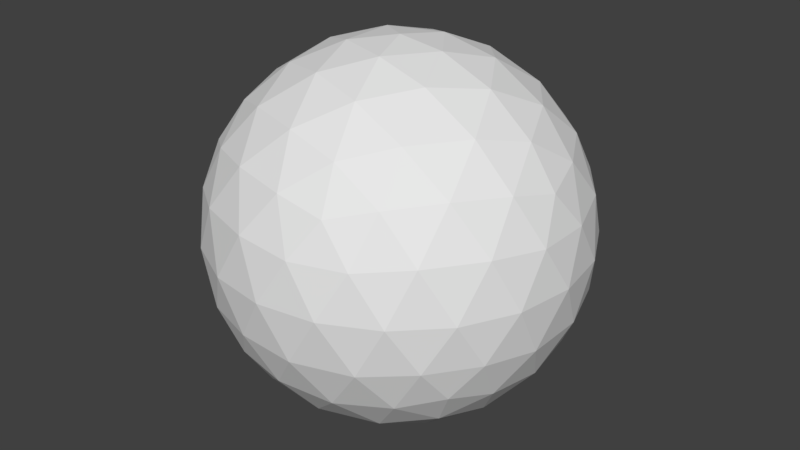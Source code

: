 # Source: ball.blend  (saved by Blender 2.79.0; exported with 4.5.12 LTS)
import bpy
from mathutils import Matrix  # noqa: F401  (used for matrix-valued properties, if any)

bpy.ops.wm.read_factory_settings(use_empty=True)
scene = bpy.context.scene
scene.name = 'Scene'

# ---- collections
col_collection_1 = bpy.data.collections.new('Collection 1'); scene.collection.children.link(col_collection_1)

# ---- world
world_world = bpy.data.worlds.new('World'); scene.world = world_world
world_world.color = (0.05088, 0.05088, 0.05088)
world_world.use_sun_shadow = False
world_world.sun_shadow_jitter_overblur = 0.0
world_world.cycles.sampling_method = 'MANUAL'

# ---- meshes
me_icosphere = bpy.data.meshes.new('Icosphere')
me_icosphere.from_pydata([(0.0, 0.0, -0.3), (0.2171, -0.1577, -0.1342), (-0.08292, -0.2552, -0.1342), (-0.2683, 0.0, -0.1342), (-0.08292, 0.2552, -0.1342), (0.2171, 0.1577, -0.1342), (0.08292, -0.2552, 0.1342), (-0.2171, -0.1577, 0.1342), (-0.2171, 0.1577, 0.1342), (0.08292, 0.2552, 0.1342), (0.2683, 0.0, 0.1342), (0.0, 0.0, 0.3), (-0.06985, -0.215, -0.1973), (-0.04874, -0.15, -0.2552), (-0.02328, -0.07166, -0.2904), (0.06095, -0.04429, -0.2904), (0.1276, -0.0927, -0.2552), (0.1829, -0.1329, -0.1973), (0.1596, -0.2045, -0.1507), (0.07886, -0.2427, -0.1577), (-0.008892, -0.2593, -0.1507), (0.2438, 0.08857, -0.1507), (0.2552, -8.759e-09, -0.1577), (0.2438, -0.08857, -0.1507), (0.06095, 0.04429, -0.2904), (0.1276, 0.0927, -0.2552), (0.1829, 0.1329, -0.1973), (-0.226, 0.0, -0.1973), (-0.1577, 0.0, -0.2552), (-0.07534, 0.0, -0.2904), (-0.1452, -0.215, -0.1507), (-0.2065, -0.15, -0.1577), (-0.2493, -0.07166, -0.1507), (-0.06985, 0.215, -0.1973), (-0.04874, 0.15, -0.2552), (-0.02328, 0.07166, -0.2904), (-0.2493, 0.07166, -0.1507), (-0.2065, 0.15, -0.1577), (-0.1452, 0.215, -0.1507), (-0.008892, 0.2593, -0.1507), (0.07886, 0.2427, -0.1577), (0.1596, 0.2045, -0.1507), (0.287, -0.04429, 0.07534), (0.2853, -0.0927, 0.0), (0.2582, -0.1329, -0.07535), (0.2582, 0.1329, -0.07535), (0.2853, 0.0927, 0.0), (0.287, 0.04429, 0.07534), (0.04656, -0.2866, 0.07535), (0.0, -0.3, 0.0), (-0.04656, -0.2866, -0.07535), (0.2061, -0.2045, -0.07535), (0.1763, -0.2427, 0.0), (0.1308, -0.2593, 0.07535), (-0.2582, -0.1329, 0.07535), (-0.2853, -0.0927, 0.0), (-0.287, -0.04429, -0.07534), (-0.1308, -0.2593, -0.07535), (-0.1763, -0.2427, 0.0), (-0.2061, -0.2045, 0.07535), (-0.2061, 0.2045, 0.07535), (-0.1763, 0.2427, 0.0), (-0.1308, 0.2593, -0.07535), (-0.287, 0.04429, -0.07534), (-0.2853, 0.0927, 0.0), (-0.2582, 0.1329, 0.07535), (0.1308, 0.2593, 0.07535), (0.1763, 0.2427, 0.0), (0.2061, 0.2045, -0.07535), (-0.04656, 0.2866, -0.07535), (0.0, 0.3, 0.0), (0.04656, 0.2866, 0.07535), (0.2493, -0.07166, 0.1507), (0.2065, -0.15, 0.1577), (0.1452, -0.215, 0.1507), (0.008892, -0.2593, 0.1507), (-0.07886, -0.2427, 0.1577), (-0.1596, -0.2045, 0.1507), (-0.2438, -0.08857, 0.1507), (-0.2552, 8.759e-09, 0.1577), (-0.2438, 0.08857, 0.1507), (-0.1596, 0.2045, 0.1507), (-0.07886, 0.2427, 0.1577), (0.008892, 0.2593, 0.1507), (0.1452, 0.215, 0.1507), (0.2065, 0.15, 0.1577), (0.2493, 0.07166, 0.1507), (0.02328, -0.07166, 0.2904), (0.04874, -0.15, 0.2552), (0.06985, -0.215, 0.1973), (0.226, 0.0, 0.1973), (0.1577, 0.0, 0.2552), (0.07534, 0.0, 0.2904), (-0.06095, -0.04429, 0.2904), (-0.1276, -0.0927, 0.2552), (-0.1829, -0.1329, 0.1973), (-0.06095, 0.04429, 0.2904), (-0.1276, 0.0927, 0.2552), (-0.1829, 0.1329, 0.1973), (0.02328, 0.07166, 0.2904), (0.04874, 0.15, 0.2552), (0.06985, 0.215, 0.1973), (0.1085, 0.07886, 0.2683), (0.1915, 0.07886, 0.2171), (0.1342, 0.1577, 0.2171), (-0.04146, 0.1276, 0.2683), (-0.01584, 0.2065, 0.2171), (-0.1085, 0.1763, 0.2171), (-0.1342, 0.0, 0.2683), (-0.2012, 0.04874, 0.2171), (-0.2012, -0.04874, 0.2171), (-0.04146, -0.1276, 0.2683), (-0.1085, -0.1763, 0.2171), (-0.01584, -0.2065, 0.2171), (0.1085, -0.07886, 0.2683), (0.1342, -0.1577, 0.2171), (0.1915, -0.07886, 0.2171), (0.2585, 0.1276, 0.08292), (0.2427, 0.1763, 8.2e-09), (0.2012, 0.2065, 0.08292), (-0.04146, 0.2853, 0.08292), (-0.0927, 0.2853, -1.394e-07), (-0.1342, 0.2552, 0.08292), (-0.2842, 0.04874, 0.08292), (-0.3, -1.148e-07, 1.968e-07), (-0.2842, -0.04874, 0.08292), (-0.1342, -0.2552, 0.08292), (-0.09271, -0.2853, -2.378e-07), (-0.04146, -0.2853, 0.08292), (0.2012, -0.2065, 0.08292), (0.2427, -0.1763, -5.74e-07), (0.2585, -0.1276, 0.08292), (0.09271, 0.2853, 0.0), (0.1342, 0.2552, -0.08292), (0.04146, 0.2853, -0.08292), (-0.2427, 0.1763, 0.0), (-0.2012, 0.2065, -0.08292), (-0.2585, 0.1276, -0.08292), (-0.2427, -0.1763, 0.0), (-0.2585, -0.1276, -0.08292), (-0.2012, -0.2065, -0.08292), (0.09271, -0.2853, 0.0), (0.04146, -0.2853, -0.08292), (0.1342, -0.2552, -0.08292), (0.3, -7.834e-09, 0.0), (0.2842, -0.04874, -0.08292), (0.2842, 0.04874, -0.08292), (0.1085, 0.1763, -0.2171), (0.04146, 0.1276, -0.2683), (0.01584, 0.2065, -0.2171), (-0.1342, 0.1577, -0.2171), (-0.1085, 0.07886, -0.2683), (-0.1915, 0.07886, -0.2171), (-0.1915, -0.07886, -0.2171), (-0.1085, -0.07886, -0.2683), (-0.1342, -0.1577, -0.2171), (0.2012, 0.04874, -0.2171), (0.2012, -0.04874, -0.2171), (0.1342, -2.173e-07, -0.2683), (0.01584, -0.2065, -0.2171), (0.04146, -0.1276, -0.2683), (0.1085, -0.1763, -0.2171)], [], [(0, 15, 14), (1, 17, 23), (0, 14, 29), (0, 29, 35), (0, 35, 24), (1, 23, 44), (2, 20, 50), (3, 32, 56), (4, 38, 62), (5, 41, 68), (1, 44, 51), (2, 50, 57), (3, 56, 63), (4, 62, 69), (5, 68, 45), (6, 74, 89), (7, 77, 95), (8, 80, 98), (9, 83, 101), (10, 86, 90), (92, 99, 11), (91, 102, 92), (90, 103, 91), (92, 102, 99), (102, 100, 99), (91, 103, 102), (103, 104, 102), (102, 104, 100), (104, 101, 100), (90, 86, 103), (86, 85, 103), (103, 85, 104), (85, 84, 104), (104, 84, 101), (84, 9, 101), (99, 96, 11), (100, 105, 99), (101, 106, 100), (99, 105, 96), (105, 97, 96), (100, 106, 105), (106, 107, 105), (105, 107, 97), (107, 98, 97), (101, 83, 106), (83, 82, 106), (106, 82, 107), (82, 81, 107), (107, 81, 98), (81, 8, 98), (96, 93, 11), (97, 108, 96), (98, 109, 97), (96, 108, 93), (108, 94, 93), (97, 109, 108), (109, 110, 108), (108, 110, 94), (110, 95, 94), (98, 80, 109), (80, 79, 109), (109, 79, 110), (79, 78, 110), (110, 78, 95), (78, 7, 95), (93, 87, 11), (94, 111, 93), (95, 112, 94), (93, 111, 87), (111, 88, 87), (94, 112, 111), (112, 113, 111), (111, 113, 88), (113, 89, 88), (95, 77, 112), (77, 76, 112), (112, 76, 113), (76, 75, 113), (113, 75, 89), (75, 6, 89), (87, 92, 11), (88, 114, 87), (89, 115, 88), (87, 114, 92), (114, 91, 92), (88, 115, 114), (115, 116, 114), (114, 116, 91), (116, 90, 91), (89, 74, 115), (74, 73, 115), (115, 73, 116), (73, 72, 116), (116, 72, 90), (72, 10, 90), (47, 86, 10), (46, 117, 47), (45, 118, 46), (47, 117, 86), (117, 85, 86), (46, 118, 117), (118, 119, 117), (117, 119, 85), (119, 84, 85), (45, 68, 118), (68, 67, 118), (118, 67, 119), (67, 66, 119), (119, 66, 84), (66, 9, 84), (71, 83, 9), (70, 120, 71), (69, 121, 70), (71, 120, 83), (120, 82, 83), (70, 121, 120), (121, 122, 120), (120, 122, 82), (122, 81, 82), (69, 62, 121), (62, 61, 121), (121, 61, 122), (61, 60, 122), (122, 60, 81), (60, 8, 81), (65, 80, 8), (64, 123, 65), (63, 124, 64), (65, 123, 80), (123, 79, 80), (64, 124, 123), (124, 125, 123), (123, 125, 79), (125, 78, 79), (63, 56, 124), (56, 55, 124), (124, 55, 125), (55, 54, 125), (125, 54, 78), (54, 7, 78), (59, 77, 7), (58, 126, 59), (57, 127, 58), (59, 126, 77), (126, 76, 77), (58, 127, 126), (127, 128, 126), (126, 128, 76), (128, 75, 76), (57, 50, 127), (50, 49, 127), (127, 49, 128), (49, 48, 128), (128, 48, 75), (48, 6, 75), (53, 74, 6), (52, 129, 53), (51, 130, 52), (53, 129, 74), (129, 73, 74), (52, 130, 129), (130, 131, 129), (129, 131, 73), (131, 72, 73), (51, 44, 130), (44, 43, 130), (130, 43, 131), (43, 42, 131), (131, 42, 72), (42, 10, 72), (66, 71, 9), (67, 132, 66), (68, 133, 67), (66, 132, 71), (132, 70, 71), (67, 133, 132), (133, 134, 132), (132, 134, 70), (134, 69, 70), (68, 41, 133), (41, 40, 133), (133, 40, 134), (40, 39, 134), (134, 39, 69), (39, 4, 69), (60, 65, 8), (61, 135, 60), (62, 136, 61), (60, 135, 65), (135, 64, 65), (61, 136, 135), (136, 137, 135), (135, 137, 64), (137, 63, 64), (62, 38, 136), (38, 37, 136), (136, 37, 137), (37, 36, 137), (137, 36, 63), (36, 3, 63), (54, 59, 7), (55, 138, 54), (56, 139, 55), (54, 138, 59), (138, 58, 59), (55, 139, 138), (139, 140, 138), (138, 140, 58), (140, 57, 58), (56, 32, 139), (32, 31, 139), (139, 31, 140), (31, 30, 140), (140, 30, 57), (30, 2, 57), (48, 53, 6), (49, 141, 48), (50, 142, 49), (48, 141, 53), (141, 52, 53), (49, 142, 141), (142, 143, 141), (141, 143, 52), (143, 51, 52), (50, 20, 142), (20, 19, 142), (142, 19, 143), (19, 18, 143), (143, 18, 51), (18, 1, 51), (42, 47, 10), (43, 144, 42), (44, 145, 43), (42, 144, 47), (144, 46, 47), (43, 145, 144), (145, 146, 144), (144, 146, 46), (146, 45, 46), (44, 23, 145), (23, 22, 145), (145, 22, 146), (22, 21, 146), (146, 21, 45), (21, 5, 45), (26, 41, 5), (25, 147, 26), (24, 148, 25), (26, 147, 41), (147, 40, 41), (25, 148, 147), (148, 149, 147), (147, 149, 40), (149, 39, 40), (24, 35, 148), (35, 34, 148), (148, 34, 149), (34, 33, 149), (149, 33, 39), (33, 4, 39), (33, 38, 4), (34, 150, 33), (35, 151, 34), (33, 150, 38), (150, 37, 38), (34, 151, 150), (151, 152, 150), (150, 152, 37), (152, 36, 37), (35, 29, 151), (29, 28, 151), (151, 28, 152), (28, 27, 152), (152, 27, 36), (27, 3, 36), (27, 32, 3), (28, 153, 27), (29, 154, 28), (27, 153, 32), (153, 31, 32), (28, 154, 153), (154, 155, 153), (153, 155, 31), (155, 30, 31), (29, 14, 154), (14, 13, 154), (154, 13, 155), (13, 12, 155), (155, 12, 30), (12, 2, 30), (21, 26, 5), (22, 156, 21), (23, 157, 22), (21, 156, 26), (156, 25, 26), (22, 157, 156), (157, 158, 156), (156, 158, 25), (158, 24, 25), (23, 17, 157), (17, 16, 157), (157, 16, 158), (16, 15, 158), (158, 15, 24), (15, 0, 24), (12, 20, 2), (13, 159, 12), (14, 160, 13), (12, 159, 20), (159, 19, 20), (13, 160, 159), (160, 161, 159), (159, 161, 19), (161, 18, 19), (14, 15, 160), (15, 16, 160), (160, 16, 161), (16, 17, 161), (161, 17, 18), (17, 1, 18)])
me_icosphere.use_remesh_preserve_volume = False
me_icosphere.use_remesh_preserve_attributes = False
me_icosphere.use_mirror_vertex_groups = False
me_icosphere.update()

# ---- objects
ob_icosphere = bpy.data.objects.new('Icosphere', me_icosphere)

# ---- transforms, parenting, visibility, modifiers, constraints
ob_icosphere.location = (0.0, 0.0, 0.0)
ob_icosphere.lineart.crease_threshold = 0.0

# ---- collection membership
col_collection_1.objects.link(ob_icosphere)

# ---- scene / render settings (as saved in the file)
scene.frame_start = 1; scene.frame_end = 250; scene.frame_set(1)
scene.render.engine = 'BLENDER_EEVEE_NEXT'
scene.render.resolution_percentage = 50
scene.render.fps = 25
scene.render.dither_intensity = 0.0
scene.cycles.use_denoising = False
scene.cycles.samples = 128
scene.cycles.sampling_pattern = 'TABULATED_SOBOL'
scene.cycles.use_adaptive_sampling = False
scene.cycles.use_light_tree = False
scene.cycles.blur_glossy = 0.0
scene.cycles.sample_clamp_indirect = 0.0
scene.view_settings.view_transform = 'Standard'
bpy.context.view_layer.update()

# ---- added for rendering (the .blend has no active camera and no usable light): camera, sun
cam_auto = bpy.data.cameras.new('AutoCamera')
cam_auto.lens = 50.0
cam_auto.sensor_width = 36.0
cam_auto.clip_end = 1000.0
ob_auto_camera = bpy.data.objects.new('AutoCamera', cam_auto)
scene.collection.objects.link(ob_auto_camera)
ob_auto_camera.location = (0.961522, -1.15383, 0.769217)
ob_auto_camera.rotation_euler = (1.09748, -7.21219e-08, 0.694738)
scene.camera = ob_auto_camera
light_auto_sun = bpy.data.lights.new('AutoSun', 'SUN')
light_auto_sun.energy = 3.0
light_auto_sun.angle = 0.0523599
ob_auto_sun = bpy.data.objects.new('AutoSun', light_auto_sun)
scene.collection.objects.link(ob_auto_sun)
ob_auto_sun.rotation_euler = (0.872665, 0.174533, 0.523599)
bpy.context.view_layer.update()
